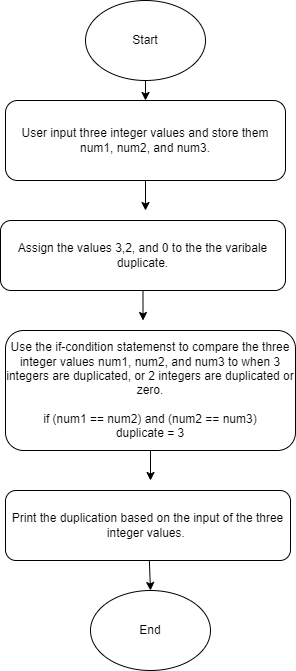

The diagram above was exported from draw.io. Its source (the exported page's mxGraphModel, read from the mxfile embedded in the PNG):
<mxGraphModel dx="367" dy="519" grid="1" gridSize="10" guides="1" tooltips="1" connect="1" arrows="1" fold="1" page="1" pageScale="1" pageWidth="850" pageHeight="1100" math="0" shadow="0">
  <root>
    <mxCell id="0" />
    <mxCell id="1" parent="0" />
    <mxCell id="9" style="edgeStyle=none;html=1;" edge="1" parent="1" source="2">
      <mxGeometry relative="1" as="geometry">
        <mxPoint x="180" y="230" as="targetPoint" />
      </mxGeometry>
    </mxCell>
    <mxCell id="2" value="User input three integer values and store them num1, num2, and num3." style="rounded=1;whiteSpace=wrap;html=1;" vertex="1" parent="1">
      <mxGeometry x="40" y="120" width="280" height="80" as="geometry" />
    </mxCell>
    <mxCell id="8" style="edgeStyle=none;html=1;entryX=0.5;entryY=0;entryDx=0;entryDy=0;" edge="1" parent="1" source="3" target="2">
      <mxGeometry relative="1" as="geometry" />
    </mxCell>
    <mxCell id="3" value="Start" style="ellipse;whiteSpace=wrap;html=1;" vertex="1" parent="1">
      <mxGeometry x="120" y="20" width="120" height="80" as="geometry" />
    </mxCell>
    <mxCell id="10" style="edgeStyle=none;html=1;" edge="1" parent="1" source="4">
      <mxGeometry relative="1" as="geometry">
        <mxPoint x="177.5" y="340" as="targetPoint" />
      </mxGeometry>
    </mxCell>
    <mxCell id="4" value="Assign the values 3,2, and 0 to the the varibale duplicate." style="rounded=1;whiteSpace=wrap;html=1;" vertex="1" parent="1">
      <mxGeometry x="35" y="240" width="285" height="70" as="geometry" />
    </mxCell>
    <mxCell id="12" style="edgeStyle=none;html=1;" edge="1" parent="1" source="5">
      <mxGeometry relative="1" as="geometry">
        <mxPoint x="180" y="450" as="targetPoint" />
      </mxGeometry>
    </mxCell>
    <mxCell id="15" style="edgeStyle=none;html=1;" edge="1" parent="1" source="5">
      <mxGeometry relative="1" as="geometry">
        <mxPoint x="185" y="500" as="targetPoint" />
      </mxGeometry>
    </mxCell>
    <mxCell id="5" value="Use the if-condition statemenst to compare the three integer values num1, num2, and num3 to when 3 integers are duplicated, or 2 integers are duplicated or zero.&lt;br&gt;&lt;br&gt;if (num1 == num2) and (num2 == num3)&lt;br&gt;duplicate = 3&lt;br&gt;" style="rounded=1;whiteSpace=wrap;html=1;" vertex="1" parent="1">
      <mxGeometry x="40" y="350" width="290" height="120" as="geometry" />
    </mxCell>
    <mxCell id="16" style="edgeStyle=none;html=1;entryX=0.5;entryY=0;entryDx=0;entryDy=0;" edge="1" parent="1" source="6" target="7">
      <mxGeometry relative="1" as="geometry" />
    </mxCell>
    <mxCell id="6" value="Print the duplication based on the input of the three integer values.&amp;nbsp;" style="rounded=1;whiteSpace=wrap;html=1;" vertex="1" parent="1">
      <mxGeometry x="40" y="510" width="285" height="70" as="geometry" />
    </mxCell>
    <mxCell id="7" value="End" style="ellipse;whiteSpace=wrap;html=1;" vertex="1" parent="1">
      <mxGeometry x="125" y="610" width="120" height="80" as="geometry" />
    </mxCell>
  </root>
</mxGraphModel>